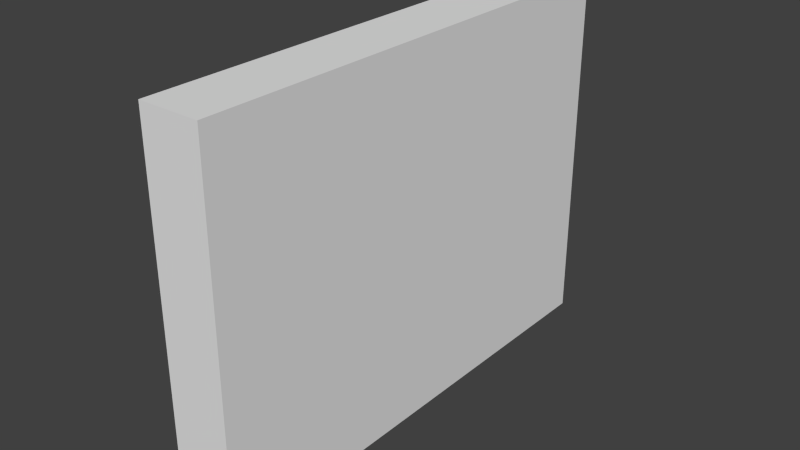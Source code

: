 # Source: BasicWall.blend  (saved by Blender 2.76.0; exported with 4.5.12 LTS)
import bpy
from mathutils import Matrix  # noqa: F401  (used for matrix-valued properties, if any)

bpy.ops.wm.read_factory_settings(use_empty=True)
scene = bpy.context.scene
scene.name = 'Scene'

# ---- collections
col_collection_1 = bpy.data.collections.new('Collection 1'); scene.collection.children.link(col_collection_1)

# ---- materials (node trees are filled in below, after node groups)
mat_material = bpy.data.materials.new('Material')
mat_material.alpha_threshold = 0.0
mat_material.use_transparent_shadow = False
mat_material.roughness = 0.5
mat_material.line_color = (0.0, 0.0, 0.0, 1.0)

# ---- material node trees

# ---- world
world_world = bpy.data.worlds.new('World'); scene.world = world_world
world_world.color = (0.05088, 0.05088, 0.05088)
world_world.use_sun_shadow = False
world_world.sun_shadow_jitter_overblur = 0.0
world_world.cycles.sampling_method = 'MANUAL'
world_world.cycles.sample_map_resolution = 256

# ---- meshes
me_cube = bpy.data.meshes.new('Cube')
me_cube.from_pydata([(0.5, 4.0, 0.0), (0.5, -4.0, 0.0), (-0.5, -4.0, 0.0), (-0.5, 4.0, 0.0), (0.5, 4.0, 6.0), (0.5, -4.0, 6.0), (-0.5, -4.0, 6.0), (-0.5, 4.0, 6.0), (0.5, 1.5, 0.0), (0.5, -1.5, 0.0), (-0.5, 1.5, 0.0), (-0.5, -1.5, 0.0), (0.5, 1.5, 6.0), (0.5, -1.5, 6.0), (-0.5, 1.5, 6.0), (-0.5, -1.5, 6.0)], [], [(3, 7, 4, 0), (1, 5, 6, 2), (6, 5, 13, 15), (15, 13, 12, 14), (2, 11, 9, 1), (9, 11, 10, 8), (3, 0, 8, 10), (7, 14, 12, 4), (6, 15, 11, 2), (5, 1, 9, 13), (7, 3, 10, 14), (4, 12, 8, 0), (12, 13, 9, 8), (15, 14, 10, 11)])
me_cube.materials.append(mat_material)
me_cube.use_remesh_preserve_volume = False
me_cube.use_remesh_preserve_attributes = False
me_cube.use_mirror_vertex_groups = False
me_cube.update()

# ---- objects
ob_cube = bpy.data.objects.new('Cube', me_cube)

# ---- transforms, parenting, visibility, modifiers, constraints
ob_cube.location = (0.0, 0.0, 0.0)
ob_cube.lock_rotations_4d = False
ob_cube.empty_display_type = 'ARROWS'
ob_cube.lineart.crease_threshold = 0.0

# ---- collection membership
col_collection_1.objects.link(ob_cube)

# ---- scene / render settings (as saved in the file)
scene.frame_start = 1; scene.frame_end = 250; scene.frame_set(1)
scene.render.engine = 'BLENDER_EEVEE_NEXT'
scene.render.resolution_percentage = 50
scene.render.dither_intensity = 0.0
scene.cycles.use_denoising = False
scene.cycles.samples = 10
scene.cycles.sampling_pattern = 'TABULATED_SOBOL'
scene.cycles.light_sampling_threshold = 0.0
scene.cycles.use_adaptive_sampling = False
scene.cycles.use_light_tree = False
scene.cycles.blur_glossy = 0.0
scene.cycles.pixel_filter_type = 'GAUSSIAN'
scene.cycles.sample_clamp_indirect = 0.0
scene.view_settings.view_transform = 'Standard'
bpy.context.view_layer.update()

# ---- added for rendering (the .blend has no active camera and no usable light): camera, sun
cam_auto = bpy.data.cameras.new('AutoCamera')
cam_auto.lens = 50.0
cam_auto.sensor_width = 36.0
cam_auto.clip_end = 1000.0
ob_auto_camera = bpy.data.objects.new('AutoCamera', cam_auto)
scene.collection.objects.link(ob_auto_camera)
ob_auto_camera.location = (9.2984, -11.1581, 10.4387)
ob_auto_camera.rotation_euler = (1.09748, -7.21219e-08, 0.694738)
scene.camera = ob_auto_camera
light_auto_sun = bpy.data.lights.new('AutoSun', 'SUN')
light_auto_sun.energy = 3.0
light_auto_sun.angle = 0.0523599
ob_auto_sun = bpy.data.objects.new('AutoSun', light_auto_sun)
scene.collection.objects.link(ob_auto_sun)
ob_auto_sun.rotation_euler = (0.872665, 0.174533, 0.523599)
bpy.context.view_layer.update()
